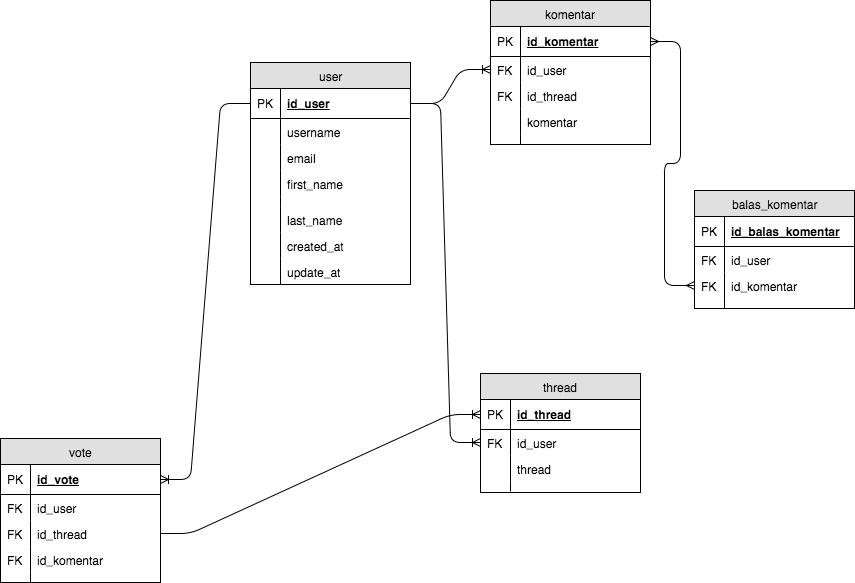

The diagram above was exported from draw.io. Its source (the exported page's mxGraphModel, read from the mxfile embedded in the PNG):
<mxGraphModel dx="1410" dy="1459" grid="1" gridSize="10" guides="1" tooltips="1" connect="1" arrows="1" fold="1" page="1" pageScale="1" pageWidth="850" pageHeight="1100" background="#ffffff" math="0" shadow="0">
  <root>
    <mxCell id="0" />
    <mxCell id="1" parent="0" />
    <mxCell id="2" value="user" style="swimlane;html=1;fontStyle=0;childLayout=stackLayout;horizontal=1;startSize=26;fillColor=#e0e0e0;horizontalStack=0;resizeParent=1;resizeLast=0;collapsible=1;marginBottom=0;swimlaneFillColor=#ffffff;align=center;" vertex="1" parent="1">
      <mxGeometry x="10" y="10" width="160" height="222" as="geometry" />
    </mxCell>
    <mxCell id="3" value="id_user" style="shape=partialRectangle;top=0;left=0;right=0;bottom=1;html=1;align=left;verticalAlign=middle;fillColor=none;spacingLeft=34;spacingRight=4;whiteSpace=wrap;overflow=hidden;rotatable=0;points=[[0,0.5],[1,0.5]];portConstraint=eastwest;dropTarget=0;fontStyle=5;" vertex="1" parent="2">
      <mxGeometry y="26" width="160" height="30" as="geometry" />
    </mxCell>
    <mxCell id="4" value="PK" style="shape=partialRectangle;top=0;left=0;bottom=0;html=1;fillColor=none;align=left;verticalAlign=middle;spacingLeft=4;spacingRight=4;whiteSpace=wrap;overflow=hidden;rotatable=0;points=[];portConstraint=eastwest;part=1;" vertex="1" connectable="0" parent="3">
      <mxGeometry width="30" height="30" as="geometry" />
    </mxCell>
    <mxCell id="5" value="username" style="shape=partialRectangle;top=0;left=0;right=0;bottom=0;html=1;align=left;verticalAlign=top;fillColor=none;spacingLeft=34;spacingRight=4;whiteSpace=wrap;overflow=hidden;rotatable=0;points=[[0,0.5],[1,0.5]];portConstraint=eastwest;dropTarget=0;" vertex="1" parent="2">
      <mxGeometry y="56" width="160" height="26" as="geometry" />
    </mxCell>
    <mxCell id="6" value="" style="shape=partialRectangle;top=0;left=0;bottom=0;html=1;fillColor=none;align=left;verticalAlign=top;spacingLeft=4;spacingRight=4;whiteSpace=wrap;overflow=hidden;rotatable=0;points=[];portConstraint=eastwest;part=1;" vertex="1" connectable="0" parent="5">
      <mxGeometry width="30" height="26" as="geometry" />
    </mxCell>
    <mxCell id="7" value="email" style="shape=partialRectangle;top=0;left=0;right=0;bottom=0;html=1;align=left;verticalAlign=top;fillColor=none;spacingLeft=34;spacingRight=4;whiteSpace=wrap;overflow=hidden;rotatable=0;points=[[0,0.5],[1,0.5]];portConstraint=eastwest;dropTarget=0;" vertex="1" parent="2">
      <mxGeometry y="82" width="160" height="26" as="geometry" />
    </mxCell>
    <mxCell id="8" value="" style="shape=partialRectangle;top=0;left=0;bottom=0;html=1;fillColor=none;align=left;verticalAlign=top;spacingLeft=4;spacingRight=4;whiteSpace=wrap;overflow=hidden;rotatable=0;points=[];portConstraint=eastwest;part=1;" vertex="1" connectable="0" parent="7">
      <mxGeometry width="30" height="26" as="geometry" />
    </mxCell>
    <mxCell id="9" value="first_name" style="shape=partialRectangle;top=0;left=0;right=0;bottom=0;html=1;align=left;verticalAlign=top;fillColor=none;spacingLeft=34;spacingRight=4;whiteSpace=wrap;overflow=hidden;rotatable=0;points=[[0,0.5],[1,0.5]];portConstraint=eastwest;dropTarget=0;" vertex="1" parent="2">
      <mxGeometry y="108" width="160" height="26" as="geometry" />
    </mxCell>
    <mxCell id="10" value="" style="shape=partialRectangle;top=0;left=0;bottom=0;html=1;fillColor=none;align=left;verticalAlign=top;spacingLeft=4;spacingRight=4;whiteSpace=wrap;overflow=hidden;rotatable=0;points=[];portConstraint=eastwest;part=1;" vertex="1" connectable="0" parent="9">
      <mxGeometry width="30" height="26" as="geometry" />
    </mxCell>
    <mxCell id="11" value="" style="shape=partialRectangle;top=0;left=0;right=0;bottom=0;html=1;align=left;verticalAlign=top;fillColor=none;spacingLeft=34;spacingRight=4;whiteSpace=wrap;overflow=hidden;rotatable=0;points=[[0,0.5],[1,0.5]];portConstraint=eastwest;dropTarget=0;" vertex="1" parent="2">
      <mxGeometry y="134" width="160" height="10" as="geometry" />
    </mxCell>
    <mxCell id="12" value="" style="shape=partialRectangle;top=0;left=0;bottom=0;html=1;fillColor=none;align=left;verticalAlign=top;spacingLeft=4;spacingRight=4;whiteSpace=wrap;overflow=hidden;rotatable=0;points=[];portConstraint=eastwest;part=1;" vertex="1" connectable="0" parent="11">
      <mxGeometry width="30" height="10" as="geometry" />
    </mxCell>
    <mxCell id="57" value="last_name" style="shape=partialRectangle;top=0;left=0;right=0;bottom=0;html=1;align=left;verticalAlign=top;fillColor=none;spacingLeft=34;spacingRight=4;whiteSpace=wrap;overflow=hidden;rotatable=0;points=[[0,0.5],[1,0.5]];portConstraint=eastwest;dropTarget=0;" vertex="1" parent="2">
      <mxGeometry y="144" width="160" height="26" as="geometry" />
    </mxCell>
    <mxCell id="58" value="" style="shape=partialRectangle;top=0;left=0;bottom=0;html=1;fillColor=none;align=left;verticalAlign=top;spacingLeft=4;spacingRight=4;whiteSpace=wrap;overflow=hidden;rotatable=0;points=[];portConstraint=eastwest;part=1;" vertex="1" connectable="0" parent="57">
      <mxGeometry width="30" height="26" as="geometry" />
    </mxCell>
    <mxCell id="59" value="created_at" style="shape=partialRectangle;top=0;left=0;right=0;bottom=0;html=1;align=left;verticalAlign=top;fillColor=none;spacingLeft=34;spacingRight=4;whiteSpace=wrap;overflow=hidden;rotatable=0;points=[[0,0.5],[1,0.5]];portConstraint=eastwest;dropTarget=0;" vertex="1" parent="2">
      <mxGeometry y="170" width="160" height="26" as="geometry" />
    </mxCell>
    <mxCell id="60" value="" style="shape=partialRectangle;top=0;left=0;bottom=0;html=1;fillColor=none;align=left;verticalAlign=top;spacingLeft=4;spacingRight=4;whiteSpace=wrap;overflow=hidden;rotatable=0;points=[];portConstraint=eastwest;part=1;" vertex="1" connectable="0" parent="59">
      <mxGeometry width="30" height="26" as="geometry" />
    </mxCell>
    <mxCell id="61" value="update_at" style="shape=partialRectangle;top=0;left=0;right=0;bottom=0;html=1;align=left;verticalAlign=top;fillColor=none;spacingLeft=34;spacingRight=4;whiteSpace=wrap;overflow=hidden;rotatable=0;points=[[0,0.5],[1,0.5]];portConstraint=eastwest;dropTarget=0;" vertex="1" parent="2">
      <mxGeometry y="196" width="160" height="26" as="geometry" />
    </mxCell>
    <mxCell id="62" value="" style="shape=partialRectangle;top=0;left=0;bottom=0;html=1;fillColor=none;align=left;verticalAlign=top;spacingLeft=4;spacingRight=4;whiteSpace=wrap;overflow=hidden;rotatable=0;points=[];portConstraint=eastwest;part=1;" vertex="1" connectable="0" parent="61">
      <mxGeometry width="30" height="26" as="geometry" />
    </mxCell>
    <mxCell id="13" value="komentar" style="swimlane;html=1;fontStyle=0;childLayout=stackLayout;horizontal=1;startSize=26;fillColor=#e0e0e0;horizontalStack=0;resizeParent=1;resizeLast=0;collapsible=1;marginBottom=0;swimlaneFillColor=#ffffff;align=center;" vertex="1" parent="1">
      <mxGeometry x="250" y="-52" width="160" height="144" as="geometry" />
    </mxCell>
    <mxCell id="14" value="id_komentar" style="shape=partialRectangle;top=0;left=0;right=0;bottom=1;html=1;align=left;verticalAlign=middle;fillColor=none;spacingLeft=34;spacingRight=4;whiteSpace=wrap;overflow=hidden;rotatable=0;points=[[0,0.5],[1,0.5]];portConstraint=eastwest;dropTarget=0;fontStyle=5;" vertex="1" parent="13">
      <mxGeometry y="26" width="160" height="30" as="geometry" />
    </mxCell>
    <mxCell id="15" value="PK" style="shape=partialRectangle;top=0;left=0;bottom=0;html=1;fillColor=none;align=left;verticalAlign=middle;spacingLeft=4;spacingRight=4;whiteSpace=wrap;overflow=hidden;rotatable=0;points=[];portConstraint=eastwest;part=1;" vertex="1" connectable="0" parent="14">
      <mxGeometry width="30" height="30" as="geometry" />
    </mxCell>
    <mxCell id="16" value="id_user" style="shape=partialRectangle;top=0;left=0;right=0;bottom=0;html=1;align=left;verticalAlign=top;fillColor=none;spacingLeft=34;spacingRight=4;whiteSpace=wrap;overflow=hidden;rotatable=0;points=[[0,0.5],[1,0.5]];portConstraint=eastwest;dropTarget=0;" vertex="1" parent="13">
      <mxGeometry y="56" width="160" height="26" as="geometry" />
    </mxCell>
    <mxCell id="17" value="FK" style="shape=partialRectangle;top=0;left=0;bottom=0;html=1;fillColor=none;align=left;verticalAlign=top;spacingLeft=4;spacingRight=4;whiteSpace=wrap;overflow=hidden;rotatable=0;points=[];portConstraint=eastwest;part=1;" vertex="1" connectable="0" parent="16">
      <mxGeometry width="30" height="26" as="geometry" />
    </mxCell>
    <mxCell id="18" value="id_thread" style="shape=partialRectangle;top=0;left=0;right=0;bottom=0;html=1;align=left;verticalAlign=top;fillColor=none;spacingLeft=34;spacingRight=4;whiteSpace=wrap;overflow=hidden;rotatable=0;points=[[0,0.5],[1,0.5]];portConstraint=eastwest;dropTarget=0;" vertex="1" parent="13">
      <mxGeometry y="82" width="160" height="26" as="geometry" />
    </mxCell>
    <mxCell id="19" value="FK" style="shape=partialRectangle;top=0;left=0;bottom=0;html=1;fillColor=none;align=left;verticalAlign=top;spacingLeft=4;spacingRight=4;whiteSpace=wrap;overflow=hidden;rotatable=0;points=[];portConstraint=eastwest;part=1;" vertex="1" connectable="0" parent="18">
      <mxGeometry width="30" height="26" as="geometry" />
    </mxCell>
    <mxCell id="20" value="komentar" style="shape=partialRectangle;top=0;left=0;right=0;bottom=0;html=1;align=left;verticalAlign=top;fillColor=none;spacingLeft=34;spacingRight=4;whiteSpace=wrap;overflow=hidden;rotatable=0;points=[[0,0.5],[1,0.5]];portConstraint=eastwest;dropTarget=0;" vertex="1" parent="13">
      <mxGeometry y="108" width="160" height="26" as="geometry" />
    </mxCell>
    <mxCell id="21" value="" style="shape=partialRectangle;top=0;left=0;bottom=0;html=1;fillColor=none;align=left;verticalAlign=top;spacingLeft=4;spacingRight=4;whiteSpace=wrap;overflow=hidden;rotatable=0;points=[];portConstraint=eastwest;part=1;" vertex="1" connectable="0" parent="20">
      <mxGeometry width="30" height="26" as="geometry" />
    </mxCell>
    <mxCell id="22" value="" style="shape=partialRectangle;top=0;left=0;right=0;bottom=0;html=1;align=left;verticalAlign=top;fillColor=none;spacingLeft=34;spacingRight=4;whiteSpace=wrap;overflow=hidden;rotatable=0;points=[[0,0.5],[1,0.5]];portConstraint=eastwest;dropTarget=0;" vertex="1" parent="13">
      <mxGeometry y="134" width="160" height="10" as="geometry" />
    </mxCell>
    <mxCell id="23" value="" style="shape=partialRectangle;top=0;left=0;bottom=0;html=1;fillColor=none;align=left;verticalAlign=top;spacingLeft=4;spacingRight=4;whiteSpace=wrap;overflow=hidden;rotatable=0;points=[];portConstraint=eastwest;part=1;" vertex="1" connectable="0" parent="22">
      <mxGeometry width="30" height="10" as="geometry" />
    </mxCell>
    <mxCell id="24" value="vote" style="swimlane;html=1;fontStyle=0;childLayout=stackLayout;horizontal=1;startSize=26;fillColor=#e0e0e0;horizontalStack=0;resizeParent=1;resizeLast=0;collapsible=1;marginBottom=0;swimlaneFillColor=#ffffff;align=center;" vertex="1" parent="1">
      <mxGeometry x="-240" y="386" width="160" height="144" as="geometry" />
    </mxCell>
    <mxCell id="25" value="id_vote" style="shape=partialRectangle;top=0;left=0;right=0;bottom=1;html=1;align=left;verticalAlign=middle;fillColor=none;spacingLeft=34;spacingRight=4;whiteSpace=wrap;overflow=hidden;rotatable=0;points=[[0,0.5],[1,0.5]];portConstraint=eastwest;dropTarget=0;fontStyle=5;" vertex="1" parent="24">
      <mxGeometry y="26" width="160" height="30" as="geometry" />
    </mxCell>
    <mxCell id="26" value="PK" style="shape=partialRectangle;top=0;left=0;bottom=0;html=1;fillColor=none;align=left;verticalAlign=middle;spacingLeft=4;spacingRight=4;whiteSpace=wrap;overflow=hidden;rotatable=0;points=[];portConstraint=eastwest;part=1;" vertex="1" connectable="0" parent="25">
      <mxGeometry width="30" height="30" as="geometry" />
    </mxCell>
    <mxCell id="27" value="id_user" style="shape=partialRectangle;top=0;left=0;right=0;bottom=0;html=1;align=left;verticalAlign=top;fillColor=none;spacingLeft=34;spacingRight=4;whiteSpace=wrap;overflow=hidden;rotatable=0;points=[[0,0.5],[1,0.5]];portConstraint=eastwest;dropTarget=0;" vertex="1" parent="24">
      <mxGeometry y="56" width="160" height="26" as="geometry" />
    </mxCell>
    <mxCell id="28" value="FK" style="shape=partialRectangle;top=0;left=0;bottom=0;html=1;fillColor=none;align=left;verticalAlign=top;spacingLeft=4;spacingRight=4;whiteSpace=wrap;overflow=hidden;rotatable=0;points=[];portConstraint=eastwest;part=1;" vertex="1" connectable="0" parent="27">
      <mxGeometry width="30" height="26" as="geometry" />
    </mxCell>
    <mxCell id="29" value="id_thread" style="shape=partialRectangle;top=0;left=0;right=0;bottom=0;html=1;align=left;verticalAlign=top;fillColor=none;spacingLeft=34;spacingRight=4;whiteSpace=wrap;overflow=hidden;rotatable=0;points=[[0,0.5],[1,0.5]];portConstraint=eastwest;dropTarget=0;" vertex="1" parent="24">
      <mxGeometry y="82" width="160" height="26" as="geometry" />
    </mxCell>
    <mxCell id="30" value="FK" style="shape=partialRectangle;top=0;left=0;bottom=0;html=1;fillColor=none;align=left;verticalAlign=top;spacingLeft=4;spacingRight=4;whiteSpace=wrap;overflow=hidden;rotatable=0;points=[];portConstraint=eastwest;part=1;" vertex="1" connectable="0" parent="29">
      <mxGeometry width="30" height="26" as="geometry" />
    </mxCell>
    <mxCell id="31" value="id_komentar" style="shape=partialRectangle;top=0;left=0;right=0;bottom=0;html=1;align=left;verticalAlign=top;fillColor=none;spacingLeft=34;spacingRight=4;whiteSpace=wrap;overflow=hidden;rotatable=0;points=[[0,0.5],[1,0.5]];portConstraint=eastwest;dropTarget=0;" vertex="1" parent="24">
      <mxGeometry y="108" width="160" height="26" as="geometry" />
    </mxCell>
    <mxCell id="32" value="FK" style="shape=partialRectangle;top=0;left=0;bottom=0;html=1;fillColor=none;align=left;verticalAlign=top;spacingLeft=4;spacingRight=4;whiteSpace=wrap;overflow=hidden;rotatable=0;points=[];portConstraint=eastwest;part=1;" vertex="1" connectable="0" parent="31">
      <mxGeometry width="30" height="26" as="geometry" />
    </mxCell>
    <mxCell id="33" value="" style="shape=partialRectangle;top=0;left=0;right=0;bottom=0;html=1;align=left;verticalAlign=top;fillColor=none;spacingLeft=34;spacingRight=4;whiteSpace=wrap;overflow=hidden;rotatable=0;points=[[0,0.5],[1,0.5]];portConstraint=eastwest;dropTarget=0;" vertex="1" parent="24">
      <mxGeometry y="134" width="160" height="10" as="geometry" />
    </mxCell>
    <mxCell id="34" value="" style="shape=partialRectangle;top=0;left=0;bottom=0;html=1;fillColor=none;align=left;verticalAlign=top;spacingLeft=4;spacingRight=4;whiteSpace=wrap;overflow=hidden;rotatable=0;points=[];portConstraint=eastwest;part=1;" vertex="1" connectable="0" parent="33">
      <mxGeometry width="30" height="10" as="geometry" />
    </mxCell>
    <mxCell id="35" value="balas_komentar" style="swimlane;html=1;fontStyle=0;childLayout=stackLayout;horizontal=1;startSize=26;fillColor=#e0e0e0;horizontalStack=0;resizeParent=1;resizeLast=0;collapsible=1;marginBottom=0;swimlaneFillColor=#ffffff;align=center;" vertex="1" parent="1">
      <mxGeometry x="454" y="138" width="160" height="118" as="geometry" />
    </mxCell>
    <mxCell id="36" value="id_balas_komentar" style="shape=partialRectangle;top=0;left=0;right=0;bottom=1;html=1;align=left;verticalAlign=middle;fillColor=none;spacingLeft=34;spacingRight=4;whiteSpace=wrap;overflow=hidden;rotatable=0;points=[[0,0.5],[1,0.5]];portConstraint=eastwest;dropTarget=0;fontStyle=5;" vertex="1" parent="35">
      <mxGeometry y="26" width="160" height="30" as="geometry" />
    </mxCell>
    <mxCell id="37" value="PK" style="shape=partialRectangle;top=0;left=0;bottom=0;html=1;fillColor=none;align=left;verticalAlign=middle;spacingLeft=4;spacingRight=4;whiteSpace=wrap;overflow=hidden;rotatable=0;points=[];portConstraint=eastwest;part=1;" vertex="1" connectable="0" parent="36">
      <mxGeometry width="30" height="30" as="geometry" />
    </mxCell>
    <mxCell id="38" value="id_user" style="shape=partialRectangle;top=0;left=0;right=0;bottom=0;html=1;align=left;verticalAlign=top;fillColor=none;spacingLeft=34;spacingRight=4;whiteSpace=wrap;overflow=hidden;rotatable=0;points=[[0,0.5],[1,0.5]];portConstraint=eastwest;dropTarget=0;" vertex="1" parent="35">
      <mxGeometry y="56" width="160" height="26" as="geometry" />
    </mxCell>
    <mxCell id="39" value="FK" style="shape=partialRectangle;top=0;left=0;bottom=0;html=1;fillColor=none;align=left;verticalAlign=top;spacingLeft=4;spacingRight=4;whiteSpace=wrap;overflow=hidden;rotatable=0;points=[];portConstraint=eastwest;part=1;" vertex="1" connectable="0" parent="38">
      <mxGeometry width="30" height="26" as="geometry" />
    </mxCell>
    <mxCell id="40" value="id_komentar" style="shape=partialRectangle;top=0;left=0;right=0;bottom=0;html=1;align=left;verticalAlign=top;fillColor=none;spacingLeft=34;spacingRight=4;whiteSpace=wrap;overflow=hidden;rotatable=0;points=[[0,0.5],[1,0.5]];portConstraint=eastwest;dropTarget=0;" vertex="1" parent="35">
      <mxGeometry y="82" width="160" height="26" as="geometry" />
    </mxCell>
    <mxCell id="41" value="FK" style="shape=partialRectangle;top=0;left=0;bottom=0;html=1;fillColor=none;align=left;verticalAlign=top;spacingLeft=4;spacingRight=4;whiteSpace=wrap;overflow=hidden;rotatable=0;points=[];portConstraint=eastwest;part=1;" vertex="1" connectable="0" parent="40">
      <mxGeometry width="30" height="26" as="geometry" />
    </mxCell>
    <mxCell id="44" value="" style="shape=partialRectangle;top=0;left=0;right=0;bottom=0;html=1;align=left;verticalAlign=top;fillColor=none;spacingLeft=34;spacingRight=4;whiteSpace=wrap;overflow=hidden;rotatable=0;points=[[0,0.5],[1,0.5]];portConstraint=eastwest;dropTarget=0;" vertex="1" parent="35">
      <mxGeometry y="108" width="160" height="10" as="geometry" />
    </mxCell>
    <mxCell id="45" value="" style="shape=partialRectangle;top=0;left=0;bottom=0;html=1;fillColor=none;align=left;verticalAlign=top;spacingLeft=4;spacingRight=4;whiteSpace=wrap;overflow=hidden;rotatable=0;points=[];portConstraint=eastwest;part=1;" vertex="1" connectable="0" parent="44">
      <mxGeometry width="30" height="10" as="geometry" />
    </mxCell>
    <mxCell id="46" value="thread" style="swimlane;html=1;fontStyle=0;childLayout=stackLayout;horizontal=1;startSize=26;fillColor=#e0e0e0;horizontalStack=0;resizeParent=1;resizeLast=0;collapsible=1;marginBottom=0;swimlaneFillColor=#ffffff;align=center;" vertex="1" parent="1">
      <mxGeometry x="240" y="321" width="160" height="119" as="geometry" />
    </mxCell>
    <mxCell id="47" value="id_thread" style="shape=partialRectangle;top=0;left=0;right=0;bottom=1;html=1;align=left;verticalAlign=middle;fillColor=none;spacingLeft=34;spacingRight=4;whiteSpace=wrap;overflow=hidden;rotatable=0;points=[[0,0.5],[1,0.5]];portConstraint=eastwest;dropTarget=0;fontStyle=5;" vertex="1" parent="46">
      <mxGeometry y="26" width="160" height="30" as="geometry" />
    </mxCell>
    <mxCell id="48" value="PK" style="shape=partialRectangle;top=0;left=0;bottom=0;html=1;fillColor=none;align=left;verticalAlign=middle;spacingLeft=4;spacingRight=4;whiteSpace=wrap;overflow=hidden;rotatable=0;points=[];portConstraint=eastwest;part=1;" vertex="1" connectable="0" parent="47">
      <mxGeometry width="30" height="30" as="geometry" />
    </mxCell>
    <mxCell id="49" value="id_user" style="shape=partialRectangle;top=0;left=0;right=0;bottom=0;html=1;align=left;verticalAlign=top;fillColor=none;spacingLeft=34;spacingRight=4;whiteSpace=wrap;overflow=hidden;rotatable=0;points=[[0,0.5],[1,0.5]];portConstraint=eastwest;dropTarget=0;" vertex="1" parent="46">
      <mxGeometry y="56" width="160" height="26" as="geometry" />
    </mxCell>
    <mxCell id="50" value="FK" style="shape=partialRectangle;top=0;left=0;bottom=0;html=1;fillColor=none;align=left;verticalAlign=top;spacingLeft=4;spacingRight=4;whiteSpace=wrap;overflow=hidden;rotatable=0;points=[];portConstraint=eastwest;part=1;" vertex="1" connectable="0" parent="49">
      <mxGeometry width="30" height="26" as="geometry" />
    </mxCell>
    <mxCell id="51" value="thread" style="shape=partialRectangle;top=0;left=0;right=0;bottom=0;html=1;align=left;verticalAlign=top;fillColor=none;spacingLeft=34;spacingRight=4;whiteSpace=wrap;overflow=hidden;rotatable=0;points=[[0,0.5],[1,0.5]];portConstraint=eastwest;dropTarget=0;" vertex="1" parent="46">
      <mxGeometry y="82" width="160" height="26" as="geometry" />
    </mxCell>
    <mxCell id="52" value="" style="shape=partialRectangle;top=0;left=0;bottom=0;html=1;fillColor=none;align=left;verticalAlign=top;spacingLeft=4;spacingRight=4;whiteSpace=wrap;overflow=hidden;rotatable=0;points=[];portConstraint=eastwest;part=1;" vertex="1" connectable="0" parent="51">
      <mxGeometry width="30" height="26" as="geometry" />
    </mxCell>
    <mxCell id="55" value="" style="shape=partialRectangle;top=0;left=0;right=0;bottom=0;html=1;align=left;verticalAlign=top;fillColor=none;spacingLeft=34;spacingRight=4;whiteSpace=wrap;overflow=hidden;rotatable=0;points=[[0,0.5],[1,0.5]];portConstraint=eastwest;dropTarget=0;" vertex="1" parent="46">
      <mxGeometry y="108" width="160" height="10" as="geometry" />
    </mxCell>
    <mxCell id="56" value="" style="shape=partialRectangle;top=0;left=0;bottom=0;html=1;fillColor=none;align=left;verticalAlign=top;spacingLeft=4;spacingRight=4;whiteSpace=wrap;overflow=hidden;rotatable=0;points=[];portConstraint=eastwest;part=1;" vertex="1" connectable="0" parent="55">
      <mxGeometry width="30" height="10" as="geometry" />
    </mxCell>
    <mxCell id="63" value="" style="edgeStyle=entityRelationEdgeStyle;html=1;endArrow=ERoneToMany;" edge="1" parent="1" source="3" target="49">
      <mxGeometry width="100" height="100" relative="1" as="geometry">
        <mxPoint x="10" y="680" as="sourcePoint" />
        <mxPoint x="110" y="580" as="targetPoint" />
      </mxGeometry>
    </mxCell>
    <mxCell id="64" value="" style="edgeStyle=entityRelationEdgeStyle;html=1;endArrow=ERoneToMany;" edge="1" parent="1" source="3" target="16">
      <mxGeometry width="100" height="100" relative="1" as="geometry">
        <mxPoint x="170" y="171" as="sourcePoint" />
        <mxPoint x="250" y="60" as="targetPoint" />
      </mxGeometry>
    </mxCell>
    <mxCell id="66" value="" style="edgeStyle=entityRelationEdgeStyle;html=1;endArrow=ERmany;startArrow=ERmany;exitX=1;exitY=0.5;" edge="1" parent="1" source="14" target="40">
      <mxGeometry width="100" height="100" relative="1" as="geometry">
        <mxPoint x="390" y="130" as="sourcePoint" />
        <mxPoint x="504" y="295" as="targetPoint" />
      </mxGeometry>
    </mxCell>
    <mxCell id="65" value="" style="edgeStyle=entityRelationEdgeStyle;html=1;endArrow=ERoneToMany;" edge="1" parent="1" source="3" target="25">
      <mxGeometry width="100" height="100" relative="1" as="geometry">
        <mxPoint x="-205" y="150" as="sourcePoint" />
        <mxPoint x="-55" y="404" as="targetPoint" />
      </mxGeometry>
    </mxCell>
    <mxCell id="67" value="" style="edgeStyle=entityRelationEdgeStyle;html=1;endArrow=ERoneToMany;entryX=0;entryY=0.5;" edge="1" parent="1" source="29" target="47">
      <mxGeometry width="100" height="100" relative="1" as="geometry">
        <mxPoint x="-220" y="650" as="sourcePoint" />
        <mxPoint x="-120" y="550" as="targetPoint" />
      </mxGeometry>
    </mxCell>
  </root>
</mxGraphModel>